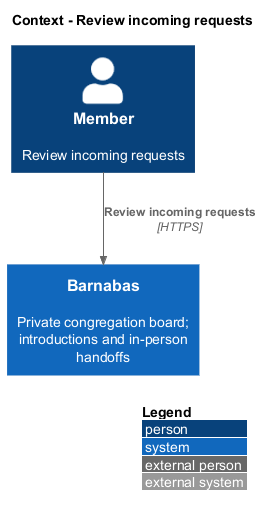

The diagram above was rendered by PlantUML. Its source (embedded in the PNG):
@startuml
!include <C4/C4_Context>
LAYOUT_WITH_LEGEND()
title Context - Review incoming requests
Person(actor, "Member", "Review incoming requests")
System(barnabas, "Barnabas", "Private congregation board; introductions and in-person handoffs")
Rel(actor, barnabas, "Review incoming requests", "HTTPS")
@enduml